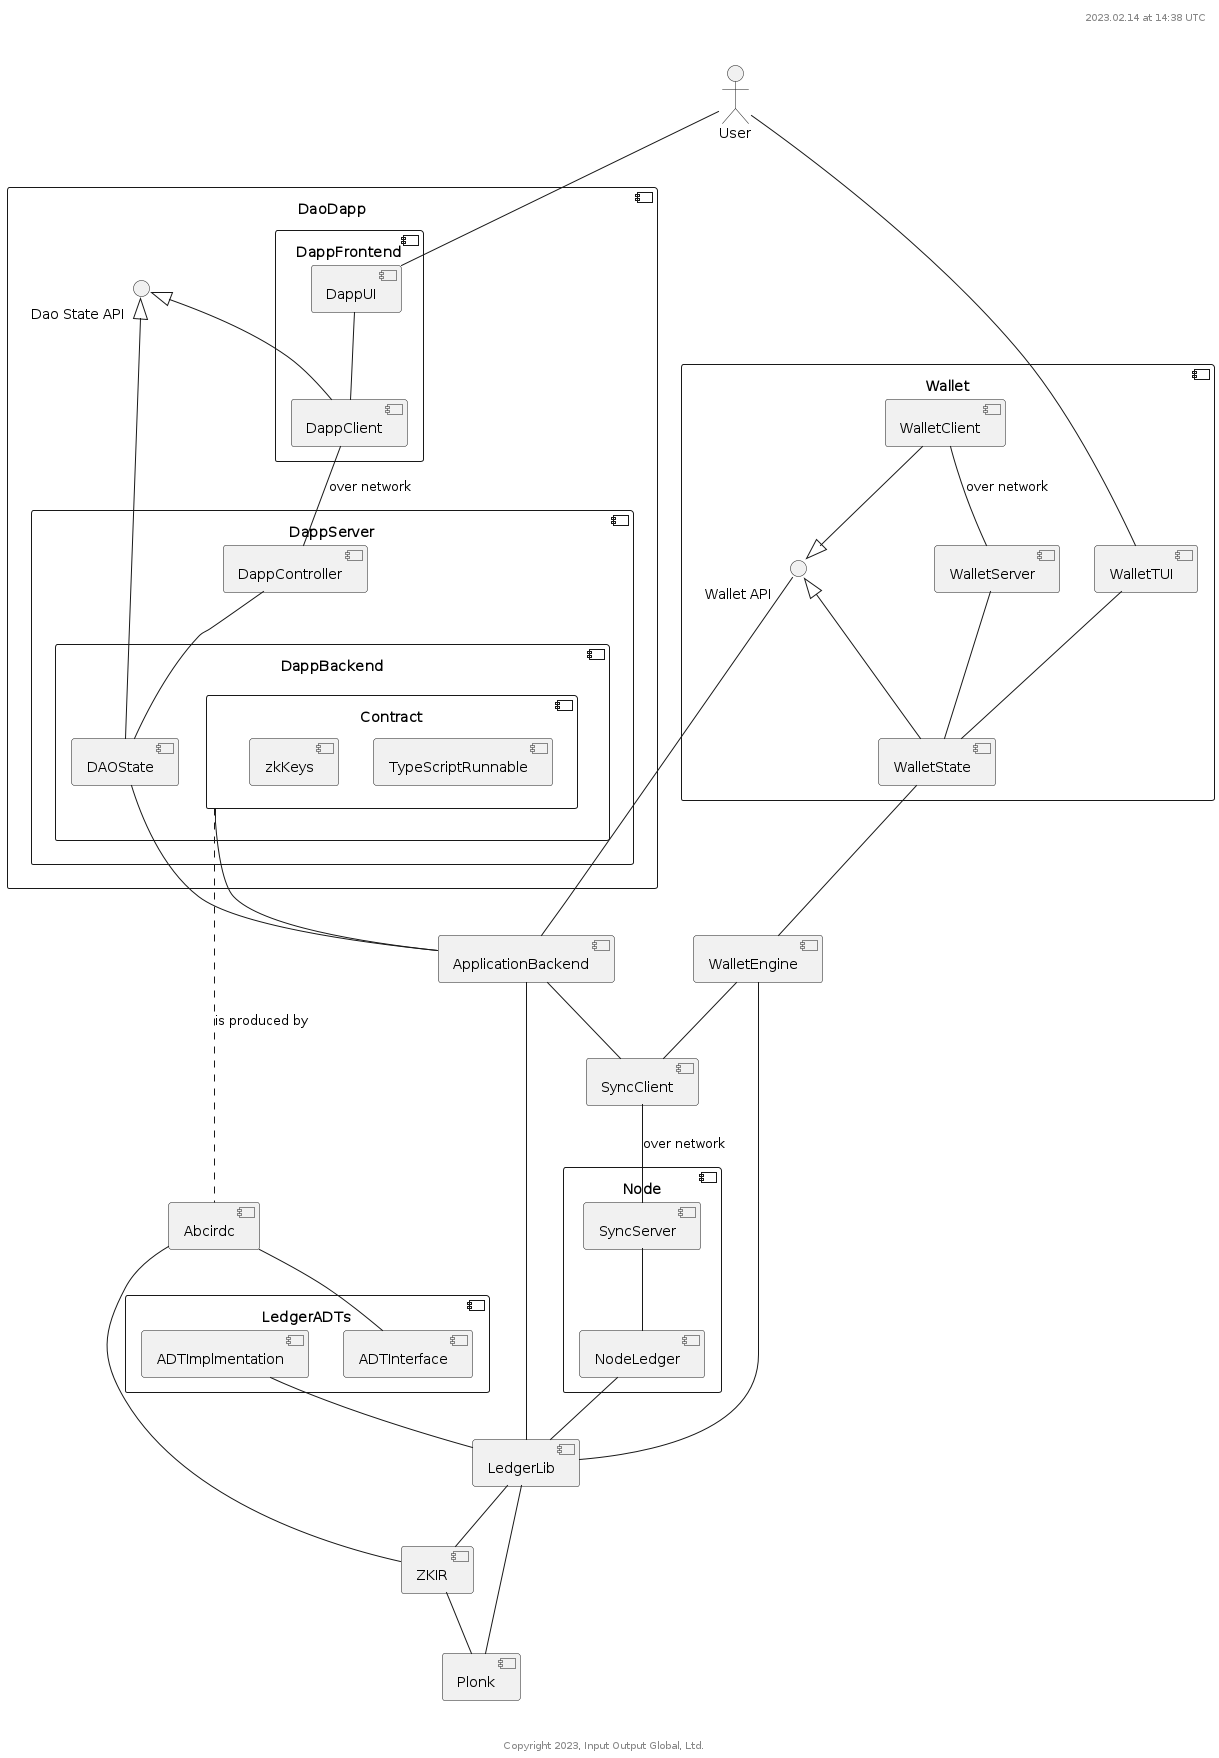

The diagram above was rendered by PlantUML. Its source (embedded in the PNG):
@startuml

header %filename()\n%date("yyyy.MM.dd' at 'HH:mm z")\n\n\n

footer \n\n\nCopyright %date("yyyy"), Input Output Global, Ltd.

actor User

component DaoDapp {
    interface DaoStateAPI as "Dao State API                                "

    component DappFrontend {
        component DappUI
        component DappClient
        DaoStateAPI <|-- DappClient
        DappUI -- DappClient
    }

    component DappServer {
        component DappController

        component DappBackend {
            component Contract {
                component TypeScriptRunnable
                component zkKeys
            }

            component DAOState
        }

        DappController -- DAOState
        DaoStateAPI <|-- DAOState
    }

    DappClient -- DappController : "over network"
}

component SyncClient

component Wallet {
    interface WalletAPI as "Wallet API                              "

    component WalletTUI

    component WalletServer

    component WalletState

    component WalletClient

    WalletTUI -- WalletState
    WalletServer -- WalletState
    WalletAPI <|-- WalletState
    WalletClient --|> WalletAPI
    WalletClient -- WalletServer : "over network"
}

component WalletEngine

component LedgerLib

component Node {
    component SyncServer

    component NodeLedger

    SyncServer -- NodeLedger
}

component ZKIR

component Plonk

component Abcirdc

component LedgerADTs {
    component ADTInterface
    component ADTImplmentation
}

component ApplicationBackend

User -- DappUI
DAOState -- ApplicationBackend
User -- WalletTUI
ApplicationBackend -- SyncClient
WalletEngine -- SyncClient
WalletEngine -- LedgerLib
NodeLedger -- LedgerLib
ApplicationBackend -- LedgerLib
Contract -- ApplicationBackend
WalletAPI -- ApplicationBackend
ZKIR -- Plonk
LedgerLib -- Plonk
Contract .. Abcirdc : "is produced by"
Abcirdc -- ZKIR
LedgerLib -- ZKIR
Abcirdc -- ADTInterface
ADTImplmentation -- LedgerLib
SyncClient -- SyncServer : "over network"
WalletState -- WalletEngine


@enduml